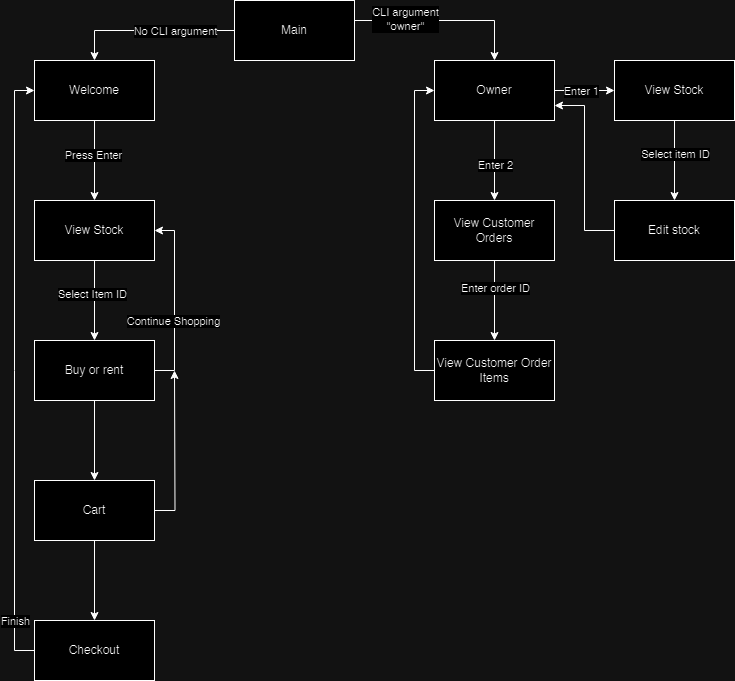

The diagram above was exported from draw.io. Its source (the exported page's mxGraphModel, read from the mxfile embedded in the PNG):
<mxGraphModel dx="1434" dy="818" grid="1" gridSize="10" guides="1" tooltips="1" connect="1" arrows="1" fold="1" page="1" pageScale="1" pageWidth="827" pageHeight="1169" math="0" shadow="0">
  <root>
    <mxCell id="0" />
    <mxCell id="1" parent="0" />
    <mxCell id="dAPC0UyoBgMdXtukTQrF-3" style="edgeStyle=orthogonalEdgeStyle;rounded=0;orthogonalLoop=1;jettySize=auto;html=1;" edge="1" parent="1" source="dAPC0UyoBgMdXtukTQrF-1" target="dAPC0UyoBgMdXtukTQrF-2">
      <mxGeometry relative="1" as="geometry">
        <Array as="points">
          <mxPoint x="560" y="50" />
        </Array>
      </mxGeometry>
    </mxCell>
    <mxCell id="dAPC0UyoBgMdXtukTQrF-4" value="CLI argument&lt;br&gt;&quot;owner&quot;" style="edgeLabel;html=1;align=center;verticalAlign=middle;resizable=0;points=[];" vertex="1" connectable="0" parent="dAPC0UyoBgMdXtukTQrF-3">
      <mxGeometry x="0.2154" y="2" relative="1" as="geometry">
        <mxPoint x="-59" as="offset" />
      </mxGeometry>
    </mxCell>
    <mxCell id="dAPC0UyoBgMdXtukTQrF-7" style="edgeStyle=orthogonalEdgeStyle;rounded=0;orthogonalLoop=1;jettySize=auto;html=1;entryX=0.5;entryY=0;entryDx=0;entryDy=0;" edge="1" parent="1" source="dAPC0UyoBgMdXtukTQrF-1" target="dAPC0UyoBgMdXtukTQrF-5">
      <mxGeometry relative="1" as="geometry" />
    </mxCell>
    <mxCell id="dAPC0UyoBgMdXtukTQrF-8" value="No CLI argument" style="edgeLabel;html=1;align=center;verticalAlign=middle;resizable=0;points=[];" vertex="1" connectable="0" parent="dAPC0UyoBgMdXtukTQrF-7">
      <mxGeometry x="-0.5176" y="1" relative="1" as="geometry">
        <mxPoint x="-19" y="-1" as="offset" />
      </mxGeometry>
    </mxCell>
    <mxCell id="dAPC0UyoBgMdXtukTQrF-1" value="Main" style="rounded=0;whiteSpace=wrap;html=1;" vertex="1" parent="1">
      <mxGeometry x="300" y="30" width="120" height="60" as="geometry" />
    </mxCell>
    <mxCell id="dAPC0UyoBgMdXtukTQrF-11" value="" style="edgeStyle=orthogonalEdgeStyle;rounded=0;orthogonalLoop=1;jettySize=auto;html=1;" edge="1" parent="1" source="dAPC0UyoBgMdXtukTQrF-2" target="dAPC0UyoBgMdXtukTQrF-10">
      <mxGeometry relative="1" as="geometry" />
    </mxCell>
    <mxCell id="dAPC0UyoBgMdXtukTQrF-33" value="Enter 1" style="edgeLabel;html=1;align=center;verticalAlign=middle;resizable=0;points=[];" vertex="1" connectable="0" parent="dAPC0UyoBgMdXtukTQrF-11">
      <mxGeometry x="-0.1333" relative="1" as="geometry">
        <mxPoint as="offset" />
      </mxGeometry>
    </mxCell>
    <mxCell id="dAPC0UyoBgMdXtukTQrF-17" value="" style="edgeStyle=orthogonalEdgeStyle;rounded=0;orthogonalLoop=1;jettySize=auto;html=1;" edge="1" parent="1" source="dAPC0UyoBgMdXtukTQrF-2" target="dAPC0UyoBgMdXtukTQrF-16">
      <mxGeometry relative="1" as="geometry" />
    </mxCell>
    <mxCell id="dAPC0UyoBgMdXtukTQrF-34" value="Enter 2" style="edgeLabel;html=1;align=center;verticalAlign=middle;resizable=0;points=[];" vertex="1" connectable="0" parent="dAPC0UyoBgMdXtukTQrF-17">
      <mxGeometry x="0.1" relative="1" as="geometry">
        <mxPoint as="offset" />
      </mxGeometry>
    </mxCell>
    <mxCell id="dAPC0UyoBgMdXtukTQrF-2" value="Owner" style="rounded=0;whiteSpace=wrap;html=1;" vertex="1" parent="1">
      <mxGeometry x="500" y="90" width="120" height="60" as="geometry" />
    </mxCell>
    <mxCell id="dAPC0UyoBgMdXtukTQrF-29" value="" style="edgeStyle=orthogonalEdgeStyle;rounded=0;orthogonalLoop=1;jettySize=auto;html=1;" edge="1" parent="1" source="dAPC0UyoBgMdXtukTQrF-5" target="dAPC0UyoBgMdXtukTQrF-28">
      <mxGeometry relative="1" as="geometry" />
    </mxCell>
    <mxCell id="dAPC0UyoBgMdXtukTQrF-37" value="Press Enter" style="edgeLabel;html=1;align=center;verticalAlign=middle;resizable=0;points=[];" vertex="1" connectable="0" parent="dAPC0UyoBgMdXtukTQrF-29">
      <mxGeometry x="-0.15" y="-2" relative="1" as="geometry">
        <mxPoint as="offset" />
      </mxGeometry>
    </mxCell>
    <mxCell id="dAPC0UyoBgMdXtukTQrF-5" value="Welcome" style="rounded=0;whiteSpace=wrap;html=1;" vertex="1" parent="1">
      <mxGeometry x="100" y="90" width="120" height="60" as="geometry" />
    </mxCell>
    <mxCell id="dAPC0UyoBgMdXtukTQrF-14" value="" style="edgeStyle=orthogonalEdgeStyle;rounded=0;orthogonalLoop=1;jettySize=auto;html=1;" edge="1" parent="1" source="dAPC0UyoBgMdXtukTQrF-10" target="dAPC0UyoBgMdXtukTQrF-13">
      <mxGeometry relative="1" as="geometry" />
    </mxCell>
    <mxCell id="dAPC0UyoBgMdXtukTQrF-35" value="Select item ID" style="edgeLabel;html=1;align=center;verticalAlign=middle;resizable=0;points=[];" vertex="1" connectable="0" parent="dAPC0UyoBgMdXtukTQrF-14">
      <mxGeometry x="-0.175" relative="1" as="geometry">
        <mxPoint as="offset" />
      </mxGeometry>
    </mxCell>
    <mxCell id="dAPC0UyoBgMdXtukTQrF-10" value="View Stock" style="rounded=0;whiteSpace=wrap;html=1;" vertex="1" parent="1">
      <mxGeometry x="680" y="90" width="120" height="60" as="geometry" />
    </mxCell>
    <mxCell id="dAPC0UyoBgMdXtukTQrF-23" style="edgeStyle=orthogonalEdgeStyle;rounded=0;orthogonalLoop=1;jettySize=auto;html=1;entryX=1;entryY=0.75;entryDx=0;entryDy=0;" edge="1" parent="1" source="dAPC0UyoBgMdXtukTQrF-13" target="dAPC0UyoBgMdXtukTQrF-2">
      <mxGeometry relative="1" as="geometry" />
    </mxCell>
    <mxCell id="dAPC0UyoBgMdXtukTQrF-13" value="Edit stock" style="whiteSpace=wrap;html=1;rounded=0;" vertex="1" parent="1">
      <mxGeometry x="680" y="230" width="120" height="60" as="geometry" />
    </mxCell>
    <mxCell id="dAPC0UyoBgMdXtukTQrF-20" value="" style="edgeStyle=orthogonalEdgeStyle;rounded=0;orthogonalLoop=1;jettySize=auto;html=1;" edge="1" parent="1" source="dAPC0UyoBgMdXtukTQrF-16" target="dAPC0UyoBgMdXtukTQrF-19">
      <mxGeometry relative="1" as="geometry" />
    </mxCell>
    <mxCell id="dAPC0UyoBgMdXtukTQrF-36" value="Enter order ID" style="edgeLabel;html=1;align=center;verticalAlign=middle;resizable=0;points=[];" vertex="1" connectable="0" parent="dAPC0UyoBgMdXtukTQrF-20">
      <mxGeometry x="-0.325" relative="1" as="geometry">
        <mxPoint as="offset" />
      </mxGeometry>
    </mxCell>
    <mxCell id="dAPC0UyoBgMdXtukTQrF-16" value="View Customer Orders" style="whiteSpace=wrap;html=1;rounded=0;" vertex="1" parent="1">
      <mxGeometry x="500" y="230" width="120" height="60" as="geometry" />
    </mxCell>
    <mxCell id="dAPC0UyoBgMdXtukTQrF-25" style="edgeStyle=orthogonalEdgeStyle;rounded=0;orthogonalLoop=1;jettySize=auto;html=1;entryX=0;entryY=0.5;entryDx=0;entryDy=0;" edge="1" parent="1" source="dAPC0UyoBgMdXtukTQrF-19" target="dAPC0UyoBgMdXtukTQrF-2">
      <mxGeometry relative="1" as="geometry">
        <Array as="points">
          <mxPoint x="480" y="400" />
          <mxPoint x="480" y="120" />
        </Array>
      </mxGeometry>
    </mxCell>
    <mxCell id="dAPC0UyoBgMdXtukTQrF-19" value="View Customer Order Items" style="whiteSpace=wrap;html=1;rounded=0;" vertex="1" parent="1">
      <mxGeometry x="500" y="370" width="120" height="60" as="geometry" />
    </mxCell>
    <mxCell id="dAPC0UyoBgMdXtukTQrF-32" value="" style="edgeStyle=orthogonalEdgeStyle;rounded=0;orthogonalLoop=1;jettySize=auto;html=1;" edge="1" parent="1" source="dAPC0UyoBgMdXtukTQrF-28" target="dAPC0UyoBgMdXtukTQrF-31">
      <mxGeometry relative="1" as="geometry" />
    </mxCell>
    <mxCell id="dAPC0UyoBgMdXtukTQrF-38" value="Select Item ID" style="edgeLabel;html=1;align=center;verticalAlign=middle;resizable=0;points=[];" vertex="1" connectable="0" parent="dAPC0UyoBgMdXtukTQrF-32">
      <mxGeometry x="-0.175" y="-3" relative="1" as="geometry">
        <mxPoint as="offset" />
      </mxGeometry>
    </mxCell>
    <mxCell id="dAPC0UyoBgMdXtukTQrF-28" value="View Stock" style="whiteSpace=wrap;html=1;rounded=0;" vertex="1" parent="1">
      <mxGeometry x="100" y="230" width="120" height="60" as="geometry" />
    </mxCell>
    <mxCell id="dAPC0UyoBgMdXtukTQrF-39" style="edgeStyle=orthogonalEdgeStyle;rounded=0;orthogonalLoop=1;jettySize=auto;html=1;entryX=1;entryY=0.5;entryDx=0;entryDy=0;" edge="1" parent="1" source="dAPC0UyoBgMdXtukTQrF-31" target="dAPC0UyoBgMdXtukTQrF-28">
      <mxGeometry relative="1" as="geometry">
        <Array as="points">
          <mxPoint x="240" y="400" />
          <mxPoint x="240" y="260" />
        </Array>
      </mxGeometry>
    </mxCell>
    <mxCell id="dAPC0UyoBgMdXtukTQrF-40" value="Continue Shopping" style="edgeLabel;html=1;align=center;verticalAlign=middle;resizable=0;points=[];" vertex="1" connectable="0" parent="dAPC0UyoBgMdXtukTQrF-39">
      <mxGeometry x="0.1222" y="2" relative="1" as="geometry">
        <mxPoint y="31" as="offset" />
      </mxGeometry>
    </mxCell>
    <mxCell id="dAPC0UyoBgMdXtukTQrF-42" value="" style="edgeStyle=orthogonalEdgeStyle;rounded=0;orthogonalLoop=1;jettySize=auto;html=1;" edge="1" parent="1" source="dAPC0UyoBgMdXtukTQrF-31" target="dAPC0UyoBgMdXtukTQrF-41">
      <mxGeometry relative="1" as="geometry" />
    </mxCell>
    <mxCell id="dAPC0UyoBgMdXtukTQrF-31" value="Buy or rent" style="whiteSpace=wrap;html=1;rounded=0;" vertex="1" parent="1">
      <mxGeometry x="100" y="370" width="120" height="60" as="geometry" />
    </mxCell>
    <mxCell id="dAPC0UyoBgMdXtukTQrF-43" style="edgeStyle=orthogonalEdgeStyle;rounded=0;orthogonalLoop=1;jettySize=auto;html=1;" edge="1" parent="1" source="dAPC0UyoBgMdXtukTQrF-41">
      <mxGeometry relative="1" as="geometry">
        <mxPoint x="240" y="400" as="targetPoint" />
      </mxGeometry>
    </mxCell>
    <mxCell id="dAPC0UyoBgMdXtukTQrF-45" value="" style="edgeStyle=orthogonalEdgeStyle;rounded=0;orthogonalLoop=1;jettySize=auto;html=1;" edge="1" parent="1" source="dAPC0UyoBgMdXtukTQrF-41" target="dAPC0UyoBgMdXtukTQrF-44">
      <mxGeometry relative="1" as="geometry" />
    </mxCell>
    <mxCell id="dAPC0UyoBgMdXtukTQrF-41" value="Cart" style="whiteSpace=wrap;html=1;rounded=0;" vertex="1" parent="1">
      <mxGeometry x="100" y="510" width="120" height="60" as="geometry" />
    </mxCell>
    <mxCell id="dAPC0UyoBgMdXtukTQrF-46" style="edgeStyle=orthogonalEdgeStyle;rounded=0;orthogonalLoop=1;jettySize=auto;html=1;entryX=0;entryY=0.5;entryDx=0;entryDy=0;" edge="1" parent="1" source="dAPC0UyoBgMdXtukTQrF-44" target="dAPC0UyoBgMdXtukTQrF-5">
      <mxGeometry relative="1" as="geometry">
        <Array as="points">
          <mxPoint x="80" y="680" />
          <mxPoint x="80" y="120" />
        </Array>
      </mxGeometry>
    </mxCell>
    <mxCell id="dAPC0UyoBgMdXtukTQrF-47" value="Finish" style="edgeLabel;html=1;align=center;verticalAlign=middle;resizable=0;points=[];" vertex="1" connectable="0" parent="dAPC0UyoBgMdXtukTQrF-46">
      <mxGeometry x="-0.0533" y="2" relative="1" as="geometry">
        <mxPoint x="2" y="234" as="offset" />
      </mxGeometry>
    </mxCell>
    <mxCell id="dAPC0UyoBgMdXtukTQrF-44" value="Checkout" style="whiteSpace=wrap;html=1;rounded=0;" vertex="1" parent="1">
      <mxGeometry x="100" y="650" width="120" height="60" as="geometry" />
    </mxCell>
  </root>
</mxGraphModel>